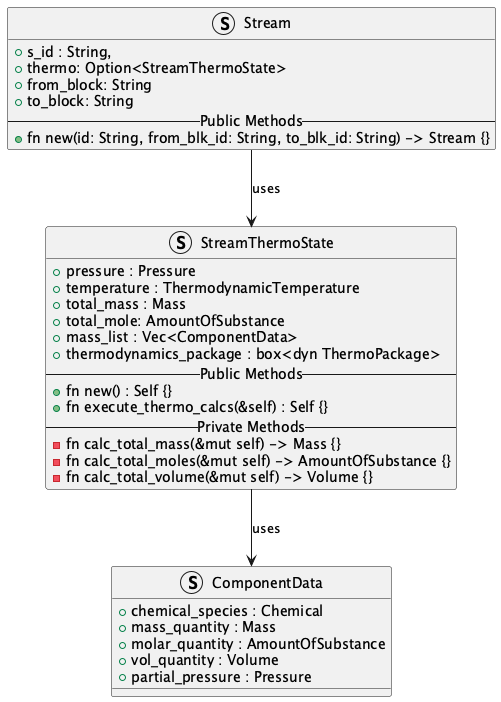

The diagram above was rendered by PlantUML. Its source (embedded in the PNG):
@startuml connector_module_class_diagram


Struct Stream {
 + s_id : String,
 + thermo: Option<StreamThermoState>
 + from_block: String
 + to_block: String
 --Public Methods--
 + fn new(id: String, from_blk_id: String, to_blk_id: String) -> Stream {}
}

Struct StreamThermoState {
  + pressure : Pressure
  + temperature : ThermodynamicTemperature
  + total_mass : Mass
  + total_mole: AmountOfSubstance
  + mass_list : Vec<ComponentData>
  + thermodynamics_package : box<dyn ThermoPackage>
  --Public Methods--
  + fn new() : Self {}
  + fn execute_thermo_calcs(&self) : Self {}
  --Private Methods--
  - fn calc_total_mass(&mut self) -> Mass {}
  - fn calc_total_moles(&mut self) -> AmountOfSubstance {}
  - fn calc_total_volume(&mut self) -> Volume {}
}

Struct ComponentData {
  + chemical_species : Chemical
  + mass_quantity : Mass
  + molar_quantity : AmountOfSubstance
  + vol_quantity : Volume
  + partial_pressure : Pressure
}

StreamThermoState --> ComponentData :uses
Stream --> StreamThermoState :uses

@enduml